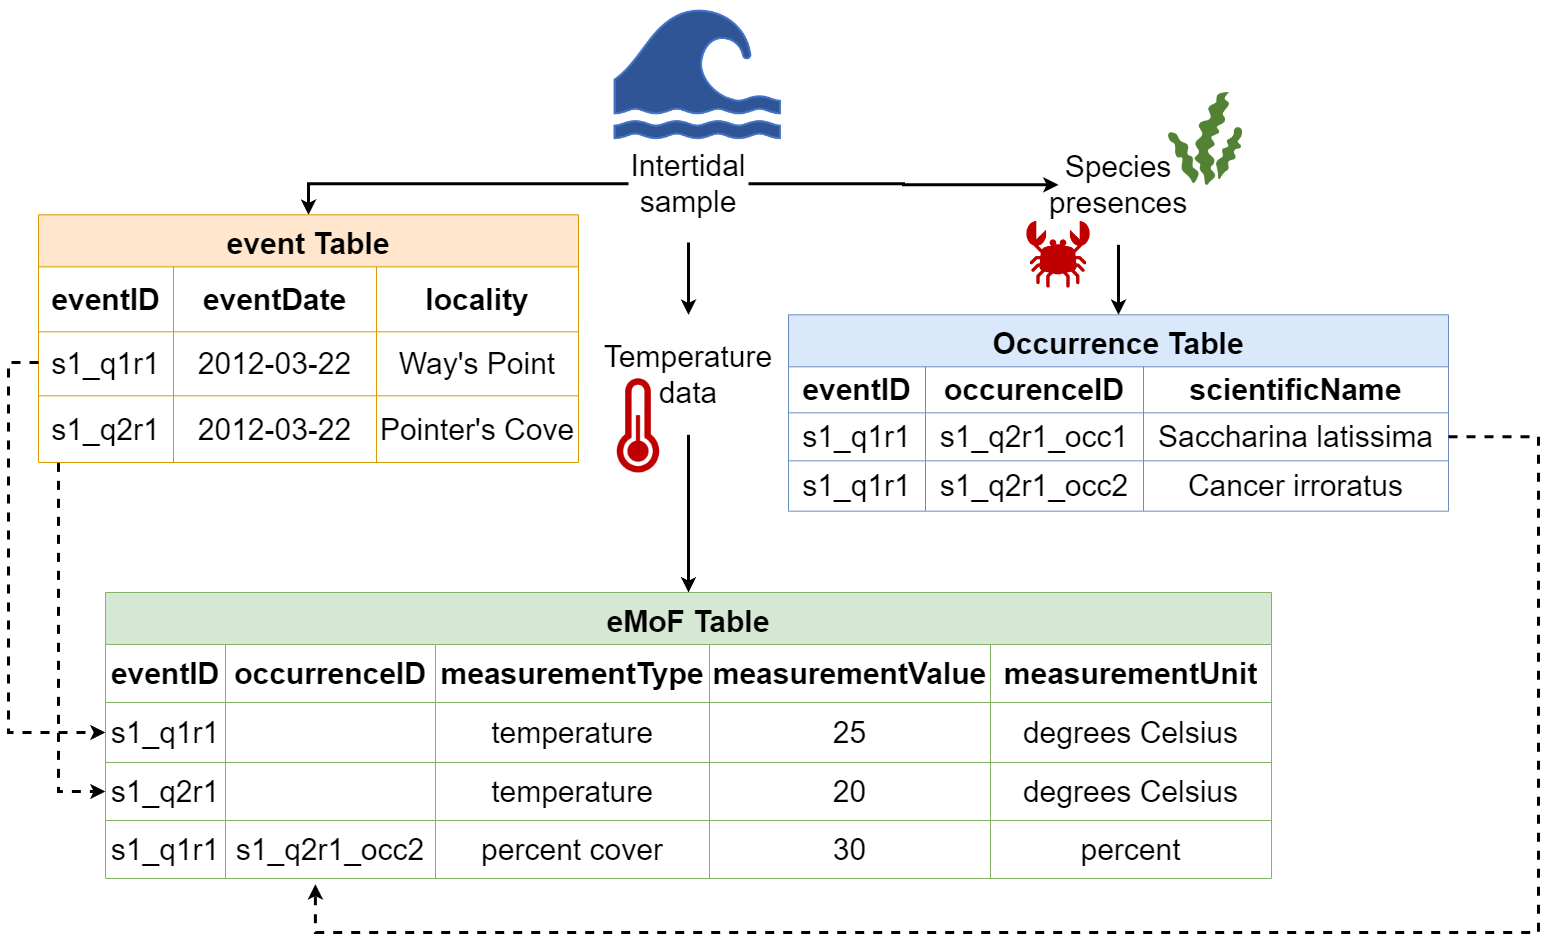

The diagram above was exported from draw.io. Its source (the exported page's mxGraphModel, read from the mxfile embedded in the PNG):
<mxGraphModel dx="1144" dy="691" grid="1" gridSize="10" guides="1" tooltips="1" connect="1" arrows="1" fold="1" page="1" pageScale="1" pageWidth="850" pageHeight="1100" math="0" shadow="0">
  <root>
    <mxCell id="0" />
    <mxCell id="1" parent="0" />
    <mxCell id="2" value="" style="shape=image;verticalLabelPosition=bottom;labelBackgroundColor=default;verticalAlign=top;aspect=fixed;imageAspect=0;image=data:image/png,(base64 omitted: 5804 chars);" parent="1" vertex="1">
      <mxGeometry x="650" y="88" width="198.56" height="152.33" as="geometry" />
    </mxCell>
    <mxCell id="3" value="" style="shape=image;verticalLabelPosition=bottom;labelBackgroundColor=default;verticalAlign=top;aspect=fixed;imageAspect=0;image=data:image/png,(base64 omitted: 4808 chars);" parent="1" vertex="1">
      <mxGeometry x="639" y="462.33" width="102" height="102" as="geometry" />
    </mxCell>
    <mxCell id="4" style="edgeStyle=orthogonalEdgeStyle;rounded=0;orthogonalLoop=1;jettySize=auto;html=1;fontSize=30;strokeWidth=3;" parent="1" source="6" target="10" edge="1">
      <mxGeometry relative="1" as="geometry" />
    </mxCell>
    <mxCell id="5" style="edgeStyle=orthogonalEdgeStyle;rounded=0;orthogonalLoop=1;jettySize=auto;html=1;entryX=0.5;entryY=0;entryDx=0;entryDy=0;strokeWidth=3;fontSize=30;" parent="1" source="6" target="44" edge="1">
      <mxGeometry relative="1" as="geometry" />
    </mxCell>
    <mxCell id="6" value="&lt;font style=&quot;font-size: 30px;&quot;&gt;Intertidal sample&lt;/font&gt;" style="text;html=1;strokeColor=none;fillColor=none;align=center;verticalAlign=middle;whiteSpace=wrap;rounded=0;" parent="1" vertex="1">
      <mxGeometry x="680" y="212.33" width="120" height="117.67" as="geometry" />
    </mxCell>
    <mxCell id="7" style="edgeStyle=orthogonalEdgeStyle;rounded=0;orthogonalLoop=1;jettySize=auto;html=1;fontSize=30;strokeWidth=3;" parent="1" source="8" target="12" edge="1">
      <mxGeometry relative="1" as="geometry" />
    </mxCell>
    <mxCell id="8" value="&lt;font style=&quot;font-size: 30px;&quot;&gt;Temperature data&lt;/font&gt;" style="text;html=1;strokeColor=none;fillColor=none;align=center;verticalAlign=middle;whiteSpace=wrap;rounded=0;" parent="1" vertex="1">
      <mxGeometry x="650" y="402.33" width="180" height="120" as="geometry" />
    </mxCell>
    <mxCell id="9" style="edgeStyle=orthogonalEdgeStyle;rounded=0;orthogonalLoop=1;jettySize=auto;html=1;entryX=0.5;entryY=0;entryDx=0;entryDy=0;fontSize=30;strokeWidth=3;" parent="1" source="10" target="31" edge="1">
      <mxGeometry relative="1" as="geometry" />
    </mxCell>
    <mxCell id="10" value="&lt;font style=&quot;font-size: 30px;&quot;&gt;Species presences&lt;/font&gt;" style="text;html=1;strokeColor=none;fillColor=none;align=center;verticalAlign=middle;whiteSpace=wrap;rounded=0;" parent="1" vertex="1">
      <mxGeometry x="1110" y="212.32999999999998" width="120" height="120" as="geometry" />
    </mxCell>
    <mxCell id="11" value="" style="endArrow=classic;html=1;rounded=0;fontSize=30;exitX=0.5;exitY=1;exitDx=0;exitDy=0;edgeStyle=orthogonalEdgeStyle;strokeWidth=3;" parent="1" source="6" target="8" edge="1">
      <mxGeometry width="50" height="50" relative="1" as="geometry">
        <mxPoint x="759.9999999999998" y="423.33" as="sourcePoint" />
        <mxPoint x="1170" y="574.33" as="targetPoint" />
      </mxGeometry>
    </mxCell>
    <mxCell id="12" value="eMoF Table" style="shape=table;startSize=52;container=1;collapsible=0;childLayout=tableLayout;fontStyle=1;align=center;fontSize=30;fillColor=#d5e8d4;strokeColor=#82b366;" parent="1" vertex="1">
      <mxGeometry x="157" y="680" width="1166" height="286" as="geometry" />
    </mxCell>
    <mxCell id="13" value="" style="shape=tableRow;horizontal=0;startSize=0;swimlaneHead=0;swimlaneBody=0;top=0;left=0;bottom=0;right=0;collapsible=0;dropTarget=0;fillColor=none;points=[[0,0.5],[1,0.5]];portConstraint=eastwest;fontSize=30;" parent="12" vertex="1">
      <mxGeometry y="52" width="1166" height="58" as="geometry" />
    </mxCell>
    <mxCell id="14" value="eventID" style="shape=partialRectangle;html=1;whiteSpace=wrap;connectable=0;fillColor=none;top=0;left=0;bottom=0;right=0;overflow=hidden;fontSize=30;fontStyle=1;align=center;" parent="13" vertex="1">
      <mxGeometry width="120" height="58" as="geometry">
        <mxRectangle width="120" height="58" as="alternateBounds" />
      </mxGeometry>
    </mxCell>
    <mxCell id="15" value="occurrenceID" style="shape=partialRectangle;html=1;whiteSpace=wrap;connectable=0;fillColor=none;top=0;left=0;bottom=0;right=0;overflow=hidden;fontSize=30;fontStyle=1;align=center;" parent="13" vertex="1">
      <mxGeometry x="120" width="210" height="58" as="geometry">
        <mxRectangle width="210" height="58" as="alternateBounds" />
      </mxGeometry>
    </mxCell>
    <mxCell id="16" value="&lt;span style=&quot;color: rgb(0, 0, 0); font-family: Helvetica; font-size: 30px; font-style: normal; font-variant-ligatures: normal; font-variant-caps: normal; font-weight: 700; letter-spacing: normal; orphans: 2; text-indent: 0px; text-transform: none; widows: 2; word-spacing: 0px; -webkit-text-stroke-width: 0px; text-decoration-thickness: initial; text-decoration-style: initial; text-decoration-color: initial; float: none; display: inline !important;&quot;&gt;measurementType&lt;/span&gt;" style="shape=partialRectangle;html=1;whiteSpace=wrap;connectable=0;fillColor=none;top=0;left=0;bottom=0;right=0;overflow=hidden;fontSize=30;fontStyle=1;align=center;" parent="13" vertex="1">
      <mxGeometry x="330" width="274" height="58" as="geometry">
        <mxRectangle width="274" height="58" as="alternateBounds" />
      </mxGeometry>
    </mxCell>
    <mxCell id="17" value="measurementValue" style="shape=partialRectangle;html=1;whiteSpace=wrap;connectable=0;fillColor=none;top=0;left=0;bottom=0;right=0;overflow=hidden;fontSize=30;fontStyle=1;align=center;" parent="13" vertex="1">
      <mxGeometry x="604" width="281" height="58" as="geometry">
        <mxRectangle width="281" height="58" as="alternateBounds" />
      </mxGeometry>
    </mxCell>
    <mxCell id="18" value="measurementUnit" style="shape=partialRectangle;html=1;whiteSpace=wrap;connectable=0;fillColor=none;top=0;left=0;bottom=0;right=0;overflow=hidden;fontSize=30;fontStyle=1;align=center;" parent="13" vertex="1">
      <mxGeometry x="885" width="281" height="58" as="geometry">
        <mxRectangle width="281" height="58" as="alternateBounds" />
      </mxGeometry>
    </mxCell>
    <mxCell id="19" value="" style="shape=tableRow;horizontal=0;startSize=0;swimlaneHead=0;swimlaneBody=0;top=0;left=0;bottom=0;right=0;collapsible=0;dropTarget=0;fillColor=none;points=[[0,0.5],[1,0.5]];portConstraint=eastwest;fontSize=30;" parent="12" vertex="1">
      <mxGeometry y="110" width="1166" height="60" as="geometry" />
    </mxCell>
    <mxCell id="20" value="s1_q1r1" style="shape=partialRectangle;html=1;whiteSpace=wrap;connectable=0;fillColor=none;top=0;left=0;bottom=0;right=0;overflow=hidden;fontSize=30;" parent="19" vertex="1">
      <mxGeometry width="120" height="60" as="geometry">
        <mxRectangle width="120" height="60" as="alternateBounds" />
      </mxGeometry>
    </mxCell>
    <mxCell id="21" value="" style="shape=partialRectangle;html=1;whiteSpace=wrap;connectable=0;fillColor=none;top=0;left=0;bottom=0;right=0;overflow=hidden;fontSize=30;" parent="19" vertex="1">
      <mxGeometry x="120" width="210" height="60" as="geometry">
        <mxRectangle width="210" height="60" as="alternateBounds" />
      </mxGeometry>
    </mxCell>
    <mxCell id="22" value="&lt;span style=&quot;color: rgb(0, 0, 0); font-family: Helvetica; font-size: 30px; font-style: normal; font-variant-ligatures: normal; font-variant-caps: normal; font-weight: 400; letter-spacing: normal; orphans: 2; text-align: center; text-indent: 0px; text-transform: none; widows: 2; word-spacing: 0px; -webkit-text-stroke-width: 0px; text-decoration-thickness: initial; text-decoration-style: initial; text-decoration-color: initial; float: none; display: inline !important;&quot;&gt;temperature&lt;/span&gt;" style="shape=partialRectangle;html=1;whiteSpace=wrap;connectable=0;fillColor=none;top=0;left=0;bottom=0;right=0;overflow=hidden;fontSize=30;" parent="19" vertex="1">
      <mxGeometry x="330" width="274" height="60" as="geometry">
        <mxRectangle width="274" height="60" as="alternateBounds" />
      </mxGeometry>
    </mxCell>
    <mxCell id="23" value="25" style="shape=partialRectangle;html=1;whiteSpace=wrap;connectable=0;fillColor=none;top=0;left=0;bottom=0;right=0;overflow=hidden;fontSize=30;" parent="19" vertex="1">
      <mxGeometry x="604" width="281" height="60" as="geometry">
        <mxRectangle width="281" height="60" as="alternateBounds" />
      </mxGeometry>
    </mxCell>
    <mxCell id="24" value="degrees Celsius" style="shape=partialRectangle;html=1;whiteSpace=wrap;connectable=0;fillColor=none;top=0;left=0;bottom=0;right=0;overflow=hidden;fontSize=30;" parent="19" vertex="1">
      <mxGeometry x="885" width="281" height="60" as="geometry">
        <mxRectangle width="281" height="60" as="alternateBounds" />
      </mxGeometry>
    </mxCell>
    <mxCell id="70" style="shape=tableRow;horizontal=0;startSize=0;swimlaneHead=0;swimlaneBody=0;top=0;left=0;bottom=0;right=0;collapsible=0;dropTarget=0;fillColor=none;points=[[0,0.5],[1,0.5]];portConstraint=eastwest;fontSize=30;" parent="12" vertex="1">
      <mxGeometry y="170" width="1166" height="58" as="geometry" />
    </mxCell>
    <mxCell id="71" value="s1_q2r1" style="shape=partialRectangle;html=1;whiteSpace=wrap;connectable=0;fillColor=none;top=0;left=0;bottom=0;right=0;overflow=hidden;fontSize=30;" parent="70" vertex="1">
      <mxGeometry width="120" height="58" as="geometry">
        <mxRectangle width="120" height="58" as="alternateBounds" />
      </mxGeometry>
    </mxCell>
    <mxCell id="72" style="shape=partialRectangle;html=1;whiteSpace=wrap;connectable=0;fillColor=none;top=0;left=0;bottom=0;right=0;overflow=hidden;fontSize=30;" parent="70" vertex="1">
      <mxGeometry x="120" width="210" height="58" as="geometry">
        <mxRectangle width="210" height="58" as="alternateBounds" />
      </mxGeometry>
    </mxCell>
    <mxCell id="73" value="temperature" style="shape=partialRectangle;html=1;whiteSpace=wrap;connectable=0;fillColor=none;top=0;left=0;bottom=0;right=0;overflow=hidden;fontSize=30;" parent="70" vertex="1">
      <mxGeometry x="330" width="274" height="58" as="geometry">
        <mxRectangle width="274" height="58" as="alternateBounds" />
      </mxGeometry>
    </mxCell>
    <mxCell id="74" value="20" style="shape=partialRectangle;html=1;whiteSpace=wrap;connectable=0;fillColor=none;top=0;left=0;bottom=0;right=0;overflow=hidden;fontSize=30;" parent="70" vertex="1">
      <mxGeometry x="604" width="281" height="58" as="geometry">
        <mxRectangle width="281" height="58" as="alternateBounds" />
      </mxGeometry>
    </mxCell>
    <mxCell id="75" value="degrees Celsius" style="shape=partialRectangle;html=1;whiteSpace=wrap;connectable=0;fillColor=none;top=0;left=0;bottom=0;right=0;overflow=hidden;fontSize=30;" parent="70" vertex="1">
      <mxGeometry x="885" width="281" height="58" as="geometry">
        <mxRectangle width="281" height="58" as="alternateBounds" />
      </mxGeometry>
    </mxCell>
    <mxCell id="25" style="shape=tableRow;horizontal=0;startSize=0;swimlaneHead=0;swimlaneBody=0;top=0;left=0;bottom=0;right=0;collapsible=0;dropTarget=0;fillColor=none;points=[[0,0.5],[1,0.5]];portConstraint=eastwest;fontSize=30;" parent="12" vertex="1">
      <mxGeometry y="228" width="1166" height="58" as="geometry" />
    </mxCell>
    <mxCell id="26" value="s1_q1r1" style="shape=partialRectangle;html=1;whiteSpace=wrap;connectable=0;fillColor=none;top=0;left=0;bottom=0;right=0;overflow=hidden;fontSize=30;" parent="25" vertex="1">
      <mxGeometry width="120" height="58" as="geometry">
        <mxRectangle width="120" height="58" as="alternateBounds" />
      </mxGeometry>
    </mxCell>
    <mxCell id="27" value="s1_q2r1_occ2" style="shape=partialRectangle;html=1;whiteSpace=wrap;connectable=0;fillColor=none;top=0;left=0;bottom=0;right=0;overflow=hidden;fontSize=30;" parent="25" vertex="1">
      <mxGeometry x="120" width="210" height="58" as="geometry">
        <mxRectangle width="210" height="58" as="alternateBounds" />
      </mxGeometry>
    </mxCell>
    <mxCell id="28" value="percent cover" style="shape=partialRectangle;html=1;whiteSpace=wrap;connectable=0;fillColor=none;top=0;left=0;bottom=0;right=0;overflow=hidden;fontSize=30;" parent="25" vertex="1">
      <mxGeometry x="330" width="274" height="58" as="geometry">
        <mxRectangle width="274" height="58" as="alternateBounds" />
      </mxGeometry>
    </mxCell>
    <mxCell id="29" value="30" style="shape=partialRectangle;html=1;whiteSpace=wrap;connectable=0;fillColor=none;top=0;left=0;bottom=0;right=0;overflow=hidden;fontSize=30;" parent="25" vertex="1">
      <mxGeometry x="604" width="281" height="58" as="geometry">
        <mxRectangle width="281" height="58" as="alternateBounds" />
      </mxGeometry>
    </mxCell>
    <mxCell id="30" value="percent" style="shape=partialRectangle;html=1;whiteSpace=wrap;connectable=0;fillColor=none;top=0;left=0;bottom=0;right=0;overflow=hidden;fontSize=30;" parent="25" vertex="1">
      <mxGeometry x="885" width="281" height="58" as="geometry">
        <mxRectangle width="281" height="58" as="alternateBounds" />
      </mxGeometry>
    </mxCell>
    <mxCell id="31" value="Occurrence Table" style="shape=table;startSize=52;container=1;collapsible=0;childLayout=tableLayout;fontStyle=1;align=center;fontSize=30;fillColor=#dae8fc;strokeColor=#6c8ebf;" parent="1" vertex="1">
      <mxGeometry x="840" y="402.33" width="660.0000000000007" height="196.34000000000006" as="geometry" />
    </mxCell>
    <mxCell id="32" value="" style="shape=tableRow;horizontal=0;startSize=0;swimlaneHead=0;swimlaneBody=0;top=0;left=0;bottom=0;right=0;collapsible=0;dropTarget=0;fillColor=none;points=[[0,0.5],[1,0.5]];portConstraint=eastwest;fontSize=30;" parent="31" vertex="1">
      <mxGeometry y="52" width="660.0000000000007" height="46" as="geometry" />
    </mxCell>
    <mxCell id="33" value="eventID" style="shape=partialRectangle;html=1;whiteSpace=wrap;connectable=0;fillColor=none;top=0;left=0;bottom=0;right=0;overflow=hidden;fontSize=30;fontStyle=1" parent="32" vertex="1">
      <mxGeometry width="137" height="46" as="geometry">
        <mxRectangle width="137" height="46" as="alternateBounds" />
      </mxGeometry>
    </mxCell>
    <mxCell id="34" value="occurenceID" style="shape=partialRectangle;html=1;whiteSpace=wrap;connectable=0;fillColor=none;top=0;left=0;bottom=0;right=0;overflow=hidden;fontSize=30;fontStyle=1" parent="32" vertex="1">
      <mxGeometry x="137" width="218" height="46" as="geometry">
        <mxRectangle width="218" height="46" as="alternateBounds" />
      </mxGeometry>
    </mxCell>
    <mxCell id="35" value="scientificName" style="shape=partialRectangle;html=1;whiteSpace=wrap;connectable=0;fillColor=none;top=0;left=0;bottom=0;right=0;overflow=hidden;fontSize=30;fontStyle=1" parent="32" vertex="1">
      <mxGeometry x="355" width="305" height="46" as="geometry">
        <mxRectangle width="305" height="46" as="alternateBounds" />
      </mxGeometry>
    </mxCell>
    <mxCell id="36" value="" style="shape=tableRow;horizontal=0;startSize=0;swimlaneHead=0;swimlaneBody=0;top=0;left=0;bottom=0;right=0;collapsible=0;dropTarget=0;fillColor=none;points=[[0,0.5],[1,0.5]];portConstraint=eastwest;fontSize=30;" parent="31" vertex="1">
      <mxGeometry y="98" width="660.0000000000007" height="48" as="geometry" />
    </mxCell>
    <mxCell id="37" value="s1_q1r1" style="shape=partialRectangle;html=1;whiteSpace=wrap;connectable=0;fillColor=none;top=0;left=0;bottom=0;right=0;overflow=hidden;fontSize=30;" parent="36" vertex="1">
      <mxGeometry width="137" height="48" as="geometry">
        <mxRectangle width="137" height="48" as="alternateBounds" />
      </mxGeometry>
    </mxCell>
    <mxCell id="38" value="s1_q2r1_occ1" style="shape=partialRectangle;html=1;whiteSpace=wrap;connectable=0;fillColor=none;top=0;left=0;bottom=0;right=0;overflow=hidden;fontSize=30;" parent="36" vertex="1">
      <mxGeometry x="137" width="218" height="48" as="geometry">
        <mxRectangle width="218" height="48" as="alternateBounds" />
      </mxGeometry>
    </mxCell>
    <mxCell id="39" value="Saccharina latissima" style="shape=partialRectangle;html=1;whiteSpace=wrap;connectable=0;fillColor=none;top=0;left=0;bottom=0;right=0;overflow=hidden;fontSize=30;" parent="36" vertex="1">
      <mxGeometry x="355" width="305" height="48" as="geometry">
        <mxRectangle width="305" height="48" as="alternateBounds" />
      </mxGeometry>
    </mxCell>
    <mxCell id="40" style="shape=tableRow;horizontal=0;startSize=0;swimlaneHead=0;swimlaneBody=0;top=0;left=0;bottom=0;right=0;collapsible=0;dropTarget=0;fillColor=none;points=[[0,0.5],[1,0.5]];portConstraint=eastwest;fontSize=30;" parent="31" vertex="1">
      <mxGeometry y="146" width="660.0000000000007" height="50" as="geometry" />
    </mxCell>
    <mxCell id="41" value="s1_q1r1" style="shape=partialRectangle;html=1;whiteSpace=wrap;connectable=0;fillColor=none;top=0;left=0;bottom=0;right=0;overflow=hidden;fontSize=30;" parent="40" vertex="1">
      <mxGeometry width="137" height="50" as="geometry">
        <mxRectangle width="137" height="50" as="alternateBounds" />
      </mxGeometry>
    </mxCell>
    <mxCell id="42" value="s1_q2r1_occ2" style="shape=partialRectangle;html=1;whiteSpace=wrap;connectable=0;fillColor=none;top=0;left=0;bottom=0;right=0;overflow=hidden;fontSize=30;" parent="40" vertex="1">
      <mxGeometry x="137" width="218" height="50" as="geometry">
        <mxRectangle width="218" height="50" as="alternateBounds" />
      </mxGeometry>
    </mxCell>
    <mxCell id="43" value="Cancer irroratus" style="shape=partialRectangle;html=1;whiteSpace=wrap;connectable=0;fillColor=none;top=0;left=0;bottom=0;right=0;overflow=hidden;fontSize=30;" parent="40" vertex="1">
      <mxGeometry x="355" width="305" height="50" as="geometry">
        <mxRectangle width="305" height="50" as="alternateBounds" />
      </mxGeometry>
    </mxCell>
    <mxCell id="44" value="event Table" style="shape=table;startSize=52;container=1;collapsible=0;childLayout=tableLayout;fontStyle=1;align=center;fontSize=30;fillColor=#ffe6cc;strokeColor=#d79b00;" parent="1" vertex="1">
      <mxGeometry x="90" y="302.33" width="540" height="247.67" as="geometry" />
    </mxCell>
    <mxCell id="45" value="" style="shape=tableRow;horizontal=0;startSize=0;swimlaneHead=0;swimlaneBody=0;top=0;left=0;bottom=0;right=0;collapsible=0;dropTarget=0;fillColor=none;points=[[0,0.5],[1,0.5]];portConstraint=eastwest;fontSize=30;" parent="44" vertex="1">
      <mxGeometry y="52" width="540" height="65" as="geometry" />
    </mxCell>
    <mxCell id="46" value="eventID" style="shape=partialRectangle;html=1;whiteSpace=wrap;connectable=0;fillColor=none;top=0;left=0;bottom=0;right=0;overflow=hidden;fontSize=30;fontStyle=1" parent="45" vertex="1">
      <mxGeometry width="135" height="65" as="geometry">
        <mxRectangle width="135" height="65" as="alternateBounds" />
      </mxGeometry>
    </mxCell>
    <mxCell id="47" value="eventDate" style="shape=partialRectangle;html=1;whiteSpace=wrap;connectable=0;fillColor=none;top=0;left=0;bottom=0;right=0;overflow=hidden;fontSize=30;fontStyle=1" parent="45" vertex="1">
      <mxGeometry x="135" width="203" height="65" as="geometry">
        <mxRectangle width="203" height="65" as="alternateBounds" />
      </mxGeometry>
    </mxCell>
    <mxCell id="61" value="locality" style="shape=partialRectangle;html=1;whiteSpace=wrap;connectable=0;fillColor=none;top=0;left=0;bottom=0;right=0;overflow=hidden;fontSize=30;fontStyle=1" parent="45" vertex="1">
      <mxGeometry x="338" width="202" height="65" as="geometry">
        <mxRectangle width="202" height="65" as="alternateBounds" />
      </mxGeometry>
    </mxCell>
    <mxCell id="48" value="" style="shape=tableRow;horizontal=0;startSize=0;swimlaneHead=0;swimlaneBody=0;top=0;left=0;bottom=0;right=0;collapsible=0;dropTarget=0;fillColor=none;points=[[0,0.5],[1,0.5]];portConstraint=eastwest;fontSize=30;" parent="44" vertex="1">
      <mxGeometry y="117" width="540" height="64" as="geometry" />
    </mxCell>
    <mxCell id="49" value="s1_q1r1" style="shape=partialRectangle;html=1;whiteSpace=wrap;connectable=0;fillColor=none;top=0;left=0;bottom=0;right=0;overflow=hidden;fontSize=30;" parent="48" vertex="1">
      <mxGeometry width="135" height="64" as="geometry">
        <mxRectangle width="135" height="64" as="alternateBounds" />
      </mxGeometry>
    </mxCell>
    <mxCell id="50" value="2012-03-22" style="shape=partialRectangle;html=1;whiteSpace=wrap;connectable=0;fillColor=none;top=0;left=0;bottom=0;right=0;overflow=hidden;fontSize=30;" parent="48" vertex="1">
      <mxGeometry x="135" width="203" height="64" as="geometry">
        <mxRectangle width="203" height="64" as="alternateBounds" />
      </mxGeometry>
    </mxCell>
    <mxCell id="62" value="Way's Point" style="shape=partialRectangle;html=1;whiteSpace=wrap;connectable=0;fillColor=none;top=0;left=0;bottom=0;right=0;overflow=hidden;fontSize=30;" parent="48" vertex="1">
      <mxGeometry x="338" width="202" height="64" as="geometry">
        <mxRectangle width="202" height="64" as="alternateBounds" />
      </mxGeometry>
    </mxCell>
    <mxCell id="51" style="shape=tableRow;horizontal=0;startSize=0;swimlaneHead=0;swimlaneBody=0;top=0;left=0;bottom=0;right=0;collapsible=0;dropTarget=0;fillColor=none;points=[[0,0.5],[1,0.5]];portConstraint=eastwest;fontSize=30;" parent="44" vertex="1">
      <mxGeometry y="181" width="540" height="67" as="geometry" />
    </mxCell>
    <mxCell id="52" value="s1_q2r1" style="shape=partialRectangle;html=1;whiteSpace=wrap;connectable=0;fillColor=none;top=0;left=0;bottom=0;right=0;overflow=hidden;fontSize=30;" parent="51" vertex="1">
      <mxGeometry width="135" height="67" as="geometry">
        <mxRectangle width="135" height="67" as="alternateBounds" />
      </mxGeometry>
    </mxCell>
    <mxCell id="53" value="&lt;span style=&quot;color: rgb(0, 0, 0); font-family: Helvetica; font-size: 30px; font-style: normal; font-variant-ligatures: normal; font-variant-caps: normal; font-weight: 400; letter-spacing: normal; orphans: 2; text-align: center; text-indent: 0px; text-transform: none; widows: 2; word-spacing: 0px; -webkit-text-stroke-width: 0px; white-space: normal; text-decoration-thickness: initial; text-decoration-style: initial; text-decoration-color: initial; float: none; display: inline !important;&quot;&gt;2012-03-22&lt;/span&gt;" style="shape=partialRectangle;html=1;whiteSpace=wrap;connectable=0;fillColor=none;top=0;left=0;bottom=0;right=0;overflow=hidden;fontSize=30;" parent="51" vertex="1">
      <mxGeometry x="135" width="203" height="67" as="geometry">
        <mxRectangle width="203" height="67" as="alternateBounds" />
      </mxGeometry>
    </mxCell>
    <mxCell id="63" value="Pointer's Cove" style="shape=partialRectangle;html=1;whiteSpace=wrap;connectable=0;fillColor=none;top=0;left=0;bottom=0;right=0;overflow=hidden;fontSize=30;" parent="51" vertex="1">
      <mxGeometry x="338" width="202" height="67" as="geometry">
        <mxRectangle width="202" height="67" as="alternateBounds" />
      </mxGeometry>
    </mxCell>
    <mxCell id="54" style="edgeStyle=orthogonalEdgeStyle;rounded=0;orthogonalLoop=1;jettySize=auto;html=1;dashed=1;strokeWidth=3;entryX=0;entryY=0.5;entryDx=0;entryDy=0;" parent="1" source="48" target="19" edge="1">
      <mxGeometry relative="1" as="geometry">
        <Array as="points">
          <mxPoint x="60" y="450" />
          <mxPoint x="60" y="820" />
        </Array>
      </mxGeometry>
    </mxCell>
    <mxCell id="56" value="" style="shape=image;verticalLabelPosition=bottom;labelBackgroundColor=default;verticalAlign=top;aspect=fixed;imageAspect=0;image=data:image/png,(base64 omitted: 2696 chars);" parent="1" vertex="1">
      <mxGeometry x="1220" y="180" width="74" height="92.82" as="geometry" />
    </mxCell>
    <mxCell id="57" value="" style="shape=image;verticalLabelPosition=bottom;labelBackgroundColor=default;verticalAlign=top;aspect=fixed;imageAspect=0;image=data:image/png,(base64 omitted: 2312 chars);" parent="1" vertex="1">
      <mxGeometry x="1070" y="302.33" width="80" height="80" as="geometry" />
    </mxCell>
    <mxCell id="77" style="edgeStyle=orthogonalEdgeStyle;shape=connector;rounded=0;html=1;entryX=0;entryY=0.5;entryDx=0;entryDy=0;dashed=1;labelBackgroundColor=default;strokeColor=default;strokeWidth=3;fontFamily=Helvetica;fontSize=11;fontColor=default;endArrow=classic;" parent="1" source="51" target="70" edge="1">
      <mxGeometry relative="1" as="geometry">
        <Array as="points">
          <mxPoint x="110" y="520" />
          <mxPoint x="110" y="879" />
        </Array>
      </mxGeometry>
    </mxCell>
    <mxCell id="78" style="edgeStyle=orthogonalEdgeStyle;shape=connector;rounded=0;html=1;entryX=0.18;entryY=1.098;entryDx=0;entryDy=0;entryPerimeter=0;dashed=1;labelBackgroundColor=default;strokeColor=default;strokeWidth=3;fontFamily=Helvetica;fontSize=11;fontColor=default;endArrow=classic;" parent="1" source="36" target="25" edge="1">
      <mxGeometry relative="1" as="geometry">
        <Array as="points">
          <mxPoint x="1590" y="524" />
          <mxPoint x="1590" y="1020" />
          <mxPoint x="367" y="1020" />
        </Array>
      </mxGeometry>
    </mxCell>
  </root>
</mxGraphModel>